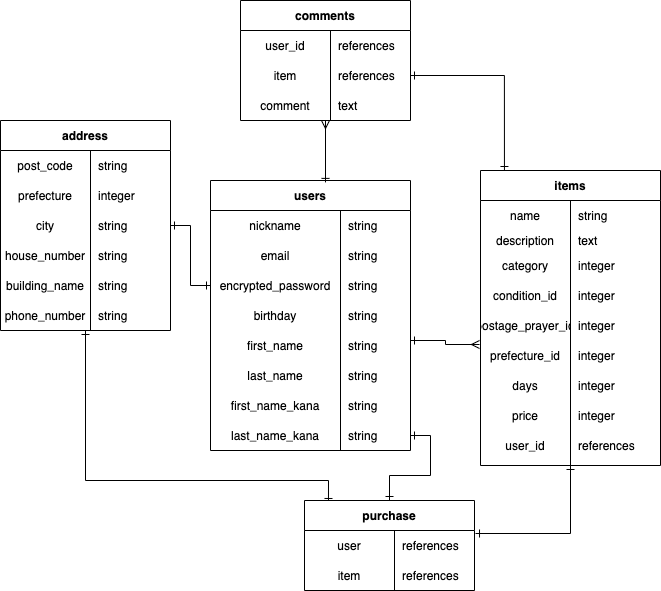

The diagram above was exported from draw.io. Its source (the exported page's mxGraphModel, read from the mxfile embedded in the PNG):
<mxGraphModel dx="386" dy="1582" grid="1" gridSize="10" guides="1" tooltips="1" connect="1" arrows="1" fold="1" page="1" pageScale="1" pageWidth="827" pageHeight="1169" math="0" shadow="0">
  <root>
    <mxCell id="0" />
    <mxCell id="1" parent="0" />
    <mxCell id="67" style="edgeStyle=orthogonalEdgeStyle;rounded=0;orthogonalLoop=1;jettySize=auto;html=1;endArrow=ERmany;endFill=0;startArrow=ERone;startFill=0;" edge="1" parent="1">
      <mxGeometry relative="1" as="geometry">
        <mxPoint x="520" y="230" as="sourcePoint" />
        <mxPoint x="589" y="234" as="targetPoint" />
        <Array as="points">
          <mxPoint x="555" y="230" />
          <mxPoint x="555" y="234" />
        </Array>
      </mxGeometry>
    </mxCell>
    <mxCell id="184" style="edgeStyle=orthogonalEdgeStyle;rounded=0;orthogonalLoop=1;jettySize=auto;html=1;entryX=1.006;entryY=0.1;entryDx=0;entryDy=0;entryPerimeter=0;startArrow=ERone;startFill=0;endArrow=ERone;endFill=0;" edge="1" parent="1" source="41" target="113">
      <mxGeometry relative="1" as="geometry" />
    </mxCell>
    <mxCell id="41" value="items" style="shape=table;startSize=30;container=1;collapsible=1;childLayout=tableLayout;fixedRows=1;rowLines=0;fontStyle=1;align=center;resizeLast=1;" vertex="1" parent="1">
      <mxGeometry x="590" y="60" width="180" height="295" as="geometry">
        <mxRectangle x="160" y="140" width="60" height="30" as="alternateBounds" />
      </mxGeometry>
    </mxCell>
    <mxCell id="42" value="" style="shape=partialRectangle;collapsible=0;dropTarget=0;pointerEvents=0;fillColor=none;top=0;left=0;bottom=0;right=0;points=[[0,0.5],[1,0.5]];portConstraint=eastwest;" vertex="1" parent="41">
      <mxGeometry y="30" width="180" height="30" as="geometry" />
    </mxCell>
    <mxCell id="43" value="name" style="shape=partialRectangle;connectable=0;fillColor=none;top=0;left=0;bottom=0;right=0;editable=1;overflow=hidden;" vertex="1" parent="42">
      <mxGeometry width="90" height="30" as="geometry" />
    </mxCell>
    <mxCell id="44" value="string" style="shape=partialRectangle;connectable=0;fillColor=none;top=0;left=0;bottom=0;right=0;align=left;spacingLeft=6;overflow=hidden;" vertex="1" parent="42">
      <mxGeometry x="90" width="90" height="30" as="geometry" />
    </mxCell>
    <mxCell id="45" value="" style="shape=partialRectangle;collapsible=0;dropTarget=0;pointerEvents=0;fillColor=none;top=0;left=0;bottom=0;right=0;points=[[0,0.5],[1,0.5]];portConstraint=eastwest;" vertex="1" parent="41">
      <mxGeometry y="60" width="180" height="20" as="geometry" />
    </mxCell>
    <mxCell id="46" value="description" style="shape=partialRectangle;connectable=0;fillColor=none;top=0;left=0;bottom=0;right=0;editable=1;overflow=hidden;" vertex="1" parent="45">
      <mxGeometry width="90" height="20" as="geometry" />
    </mxCell>
    <mxCell id="47" value="text" style="shape=partialRectangle;connectable=0;fillColor=none;top=0;left=0;bottom=0;right=0;align=left;spacingLeft=6;overflow=hidden;" vertex="1" parent="45">
      <mxGeometry x="90" width="90" height="20" as="geometry" />
    </mxCell>
    <mxCell id="48" value="" style="shape=partialRectangle;collapsible=0;dropTarget=0;pointerEvents=0;fillColor=none;top=0;left=0;bottom=0;right=0;points=[[0,0.5],[1,0.5]];portConstraint=eastwest;" vertex="1" parent="41">
      <mxGeometry y="80" width="180" height="30" as="geometry" />
    </mxCell>
    <mxCell id="49" value="category" style="shape=partialRectangle;connectable=0;fillColor=none;top=0;left=0;bottom=0;right=0;editable=1;overflow=hidden;" vertex="1" parent="48">
      <mxGeometry width="90" height="30" as="geometry" />
    </mxCell>
    <mxCell id="50" value="integer" style="shape=partialRectangle;connectable=0;fillColor=none;top=0;left=0;bottom=0;right=0;align=left;spacingLeft=6;overflow=hidden;" vertex="1" parent="48">
      <mxGeometry x="90" width="90" height="30" as="geometry" />
    </mxCell>
    <mxCell id="51" style="shape=partialRectangle;collapsible=0;dropTarget=0;pointerEvents=0;fillColor=none;top=0;left=0;bottom=0;right=0;points=[[0,0.5],[1,0.5]];portConstraint=eastwest;" vertex="1" parent="41">
      <mxGeometry y="110" width="180" height="30" as="geometry" />
    </mxCell>
    <mxCell id="52" value="condition_id" style="shape=partialRectangle;connectable=0;fillColor=none;top=0;left=0;bottom=0;right=0;editable=1;overflow=hidden;" vertex="1" parent="51">
      <mxGeometry width="90" height="30" as="geometry" />
    </mxCell>
    <mxCell id="53" value="integer" style="shape=partialRectangle;connectable=0;fillColor=none;top=0;left=0;bottom=0;right=0;align=left;spacingLeft=6;overflow=hidden;" vertex="1" parent="51">
      <mxGeometry x="90" width="90" height="30" as="geometry" />
    </mxCell>
    <mxCell id="54" style="shape=partialRectangle;collapsible=0;dropTarget=0;pointerEvents=0;fillColor=none;top=0;left=0;bottom=0;right=0;points=[[0,0.5],[1,0.5]];portConstraint=eastwest;" vertex="1" parent="41">
      <mxGeometry y="140" width="180" height="30" as="geometry" />
    </mxCell>
    <mxCell id="55" value="postage_prayer_id" style="shape=partialRectangle;connectable=0;fillColor=none;top=0;left=0;bottom=0;right=0;editable=1;overflow=hidden;" vertex="1" parent="54">
      <mxGeometry width="90" height="30" as="geometry" />
    </mxCell>
    <mxCell id="56" value="integer" style="shape=partialRectangle;connectable=0;fillColor=none;top=0;left=0;bottom=0;right=0;align=left;spacingLeft=6;overflow=hidden;" vertex="1" parent="54">
      <mxGeometry x="90" width="90" height="30" as="geometry" />
    </mxCell>
    <mxCell id="57" style="shape=partialRectangle;collapsible=0;dropTarget=0;pointerEvents=0;fillColor=none;top=0;left=0;bottom=0;right=0;points=[[0,0.5],[1,0.5]];portConstraint=eastwest;" vertex="1" parent="41">
      <mxGeometry y="170" width="180" height="30" as="geometry" />
    </mxCell>
    <mxCell id="58" value="prefecture_id" style="shape=partialRectangle;connectable=0;fillColor=none;top=0;left=0;bottom=0;right=0;editable=1;overflow=hidden;" vertex="1" parent="57">
      <mxGeometry width="90" height="30" as="geometry" />
    </mxCell>
    <mxCell id="59" value="integer" style="shape=partialRectangle;connectable=0;fillColor=none;top=0;left=0;bottom=0;right=0;align=left;spacingLeft=6;overflow=hidden;" vertex="1" parent="57">
      <mxGeometry x="90" width="90" height="30" as="geometry" />
    </mxCell>
    <mxCell id="63" style="shape=partialRectangle;collapsible=0;dropTarget=0;pointerEvents=0;fillColor=none;top=0;left=0;bottom=0;right=0;points=[[0,0.5],[1,0.5]];portConstraint=eastwest;" vertex="1" parent="41">
      <mxGeometry y="200" width="180" height="30" as="geometry" />
    </mxCell>
    <mxCell id="64" value="days" style="shape=partialRectangle;connectable=0;fillColor=none;top=0;left=0;bottom=0;right=0;editable=1;overflow=hidden;" vertex="1" parent="63">
      <mxGeometry width="90" height="30" as="geometry" />
    </mxCell>
    <mxCell id="65" value="integer" style="shape=partialRectangle;connectable=0;fillColor=none;top=0;left=0;bottom=0;right=0;align=left;spacingLeft=6;overflow=hidden;" vertex="1" parent="63">
      <mxGeometry x="90" width="90" height="30" as="geometry" />
    </mxCell>
    <mxCell id="60" style="shape=partialRectangle;collapsible=0;dropTarget=0;pointerEvents=0;fillColor=none;top=0;left=0;bottom=0;right=0;points=[[0,0.5],[1,0.5]];portConstraint=eastwest;" vertex="1" parent="41">
      <mxGeometry y="230" width="180" height="30" as="geometry" />
    </mxCell>
    <mxCell id="61" value="price" style="shape=partialRectangle;connectable=0;fillColor=none;top=0;left=0;bottom=0;right=0;editable=1;overflow=hidden;" vertex="1" parent="60">
      <mxGeometry width="90" height="30" as="geometry" />
    </mxCell>
    <mxCell id="62" value="integer" style="shape=partialRectangle;connectable=0;fillColor=none;top=0;left=0;bottom=0;right=0;align=left;spacingLeft=6;overflow=hidden;" vertex="1" parent="60">
      <mxGeometry x="90" width="90" height="30" as="geometry" />
    </mxCell>
    <mxCell id="172" style="shape=partialRectangle;collapsible=0;dropTarget=0;pointerEvents=0;fillColor=none;top=0;left=0;bottom=0;right=0;points=[[0,0.5],[1,0.5]];portConstraint=eastwest;" vertex="1" parent="41">
      <mxGeometry y="260" width="180" height="30" as="geometry" />
    </mxCell>
    <mxCell id="173" value="user_id" style="shape=partialRectangle;connectable=0;fillColor=none;top=0;left=0;bottom=0;right=0;editable=1;overflow=hidden;" vertex="1" parent="172">
      <mxGeometry width="90" height="30" as="geometry" />
    </mxCell>
    <mxCell id="174" value="references" style="shape=partialRectangle;connectable=0;fillColor=none;top=0;left=0;bottom=0;right=0;align=left;spacingLeft=6;overflow=hidden;" vertex="1" parent="172">
      <mxGeometry x="90" width="90" height="30" as="geometry" />
    </mxCell>
    <mxCell id="87" style="edgeStyle=orthogonalEdgeStyle;rounded=0;orthogonalLoop=1;jettySize=auto;html=1;entryX=1;entryY=0.5;entryDx=0;entryDy=0;startArrow=ERone;startFill=0;endArrow=ERone;endFill=0;" edge="1" parent="1" source="16" target="75">
      <mxGeometry relative="1" as="geometry" />
    </mxCell>
    <mxCell id="126" style="edgeStyle=orthogonalEdgeStyle;rounded=0;orthogonalLoop=1;jettySize=auto;html=1;startArrow=ERone;startFill=0;endArrow=ERone;endFill=0;exitX=-0.012;exitY=-0.067;exitDx=0;exitDy=0;exitPerimeter=0;" edge="1" parent="1" source="166" target="106">
      <mxGeometry relative="1" as="geometry">
        <mxPoint x="440" y="380" as="targetPoint" />
      </mxGeometry>
    </mxCell>
    <mxCell id="6" value="users" style="shape=table;startSize=30;container=1;collapsible=1;childLayout=tableLayout;fixedRows=1;rowLines=0;fontStyle=1;align=center;resizeLast=1;" vertex="1" parent="1">
      <mxGeometry x="320" y="70" width="200" height="270" as="geometry">
        <mxRectangle x="160" y="140" width="60" height="30" as="alternateBounds" />
      </mxGeometry>
    </mxCell>
    <mxCell id="10" value="" style="shape=partialRectangle;collapsible=0;dropTarget=0;pointerEvents=0;fillColor=none;top=0;left=0;bottom=0;right=0;points=[[0,0.5],[1,0.5]];portConstraint=eastwest;" vertex="1" parent="6">
      <mxGeometry y="30" width="200" height="30" as="geometry" />
    </mxCell>
    <mxCell id="11" value="nickname" style="shape=partialRectangle;connectable=0;fillColor=none;top=0;left=0;bottom=0;right=0;editable=1;overflow=hidden;" vertex="1" parent="10">
      <mxGeometry width="130" height="30" as="geometry" />
    </mxCell>
    <mxCell id="12" value="string" style="shape=partialRectangle;connectable=0;fillColor=none;top=0;left=0;bottom=0;right=0;align=left;spacingLeft=6;overflow=hidden;" vertex="1" parent="10">
      <mxGeometry x="130" width="70" height="30" as="geometry" />
    </mxCell>
    <mxCell id="13" value="" style="shape=partialRectangle;collapsible=0;dropTarget=0;pointerEvents=0;fillColor=none;top=0;left=0;bottom=0;right=0;points=[[0,0.5],[1,0.5]];portConstraint=eastwest;" vertex="1" parent="6">
      <mxGeometry y="60" width="200" height="30" as="geometry" />
    </mxCell>
    <mxCell id="14" value="email" style="shape=partialRectangle;connectable=0;fillColor=none;top=0;left=0;bottom=0;right=0;editable=1;overflow=hidden;" vertex="1" parent="13">
      <mxGeometry width="130" height="30" as="geometry" />
    </mxCell>
    <mxCell id="15" value="string" style="shape=partialRectangle;connectable=0;fillColor=none;top=0;left=0;bottom=0;right=0;align=left;spacingLeft=6;overflow=hidden;" vertex="1" parent="13">
      <mxGeometry x="130" width="70" height="30" as="geometry" />
    </mxCell>
    <mxCell id="16" value="" style="shape=partialRectangle;collapsible=0;dropTarget=0;pointerEvents=0;fillColor=none;top=0;left=0;bottom=0;right=0;points=[[0,0.5],[1,0.5]];portConstraint=eastwest;" vertex="1" parent="6">
      <mxGeometry y="90" width="200" height="30" as="geometry" />
    </mxCell>
    <mxCell id="17" value="encrypted_password" style="shape=partialRectangle;connectable=0;fillColor=none;top=0;left=0;bottom=0;right=0;editable=1;overflow=hidden;" vertex="1" parent="16">
      <mxGeometry width="130" height="30" as="geometry" />
    </mxCell>
    <mxCell id="18" value="string" style="shape=partialRectangle;connectable=0;fillColor=none;top=0;left=0;bottom=0;right=0;align=left;spacingLeft=6;overflow=hidden;" vertex="1" parent="16">
      <mxGeometry x="130" width="70" height="30" as="geometry" />
    </mxCell>
    <mxCell id="32" style="shape=partialRectangle;collapsible=0;dropTarget=0;pointerEvents=0;fillColor=none;top=0;left=0;bottom=0;right=0;points=[[0,0.5],[1,0.5]];portConstraint=eastwest;" vertex="1" parent="6">
      <mxGeometry y="120" width="200" height="30" as="geometry" />
    </mxCell>
    <mxCell id="33" value="birthday" style="shape=partialRectangle;connectable=0;fillColor=none;top=0;left=0;bottom=0;right=0;editable=1;overflow=hidden;" vertex="1" parent="32">
      <mxGeometry width="130" height="30" as="geometry" />
    </mxCell>
    <mxCell id="34" value="string" style="shape=partialRectangle;connectable=0;fillColor=none;top=0;left=0;bottom=0;right=0;align=left;spacingLeft=6;overflow=hidden;" vertex="1" parent="32">
      <mxGeometry x="130" width="70" height="30" as="geometry" />
    </mxCell>
    <mxCell id="97" style="shape=partialRectangle;collapsible=0;dropTarget=0;pointerEvents=0;fillColor=none;top=0;left=0;bottom=0;right=0;points=[[0,0.5],[1,0.5]];portConstraint=eastwest;" vertex="1" parent="6">
      <mxGeometry y="150" width="200" height="30" as="geometry" />
    </mxCell>
    <mxCell id="98" value="first_name" style="shape=partialRectangle;connectable=0;fillColor=none;top=0;left=0;bottom=0;right=0;editable=1;overflow=hidden;" vertex="1" parent="97">
      <mxGeometry width="130" height="30" as="geometry" />
    </mxCell>
    <mxCell id="99" value="string" style="shape=partialRectangle;connectable=0;fillColor=none;top=0;left=0;bottom=0;right=0;align=left;spacingLeft=6;overflow=hidden;" vertex="1" parent="97">
      <mxGeometry x="130" width="70" height="30" as="geometry" />
    </mxCell>
    <mxCell id="94" style="shape=partialRectangle;collapsible=0;dropTarget=0;pointerEvents=0;fillColor=none;top=0;left=0;bottom=0;right=0;points=[[0,0.5],[1,0.5]];portConstraint=eastwest;" vertex="1" parent="6">
      <mxGeometry y="180" width="200" height="30" as="geometry" />
    </mxCell>
    <mxCell id="95" value="last_name" style="shape=partialRectangle;connectable=0;fillColor=none;top=0;left=0;bottom=0;right=0;editable=1;overflow=hidden;" vertex="1" parent="94">
      <mxGeometry width="130" height="30" as="geometry" />
    </mxCell>
    <mxCell id="96" value="string" style="shape=partialRectangle;connectable=0;fillColor=none;top=0;left=0;bottom=0;right=0;align=left;spacingLeft=6;overflow=hidden;" vertex="1" parent="94">
      <mxGeometry x="130" width="70" height="30" as="geometry" />
    </mxCell>
    <mxCell id="91" style="shape=partialRectangle;collapsible=0;dropTarget=0;pointerEvents=0;fillColor=none;top=0;left=0;bottom=0;right=0;points=[[0,0.5],[1,0.5]];portConstraint=eastwest;" vertex="1" parent="6">
      <mxGeometry y="210" width="200" height="30" as="geometry" />
    </mxCell>
    <mxCell id="92" value="first_name_kana" style="shape=partialRectangle;connectable=0;fillColor=none;top=0;left=0;bottom=0;right=0;editable=1;overflow=hidden;" vertex="1" parent="91">
      <mxGeometry width="130" height="30" as="geometry" />
    </mxCell>
    <mxCell id="93" value="string" style="shape=partialRectangle;connectable=0;fillColor=none;top=0;left=0;bottom=0;right=0;align=left;spacingLeft=6;overflow=hidden;" vertex="1" parent="91">
      <mxGeometry x="130" width="70" height="30" as="geometry" />
    </mxCell>
    <mxCell id="88" style="shape=partialRectangle;collapsible=0;dropTarget=0;pointerEvents=0;fillColor=none;top=0;left=0;bottom=0;right=0;points=[[0,0.5],[1,0.5]];portConstraint=eastwest;" vertex="1" parent="6">
      <mxGeometry y="240" width="200" height="30" as="geometry" />
    </mxCell>
    <mxCell id="89" value="last_name_kana" style="shape=partialRectangle;connectable=0;fillColor=none;top=0;left=0;bottom=0;right=0;editable=1;overflow=hidden;" vertex="1" parent="88">
      <mxGeometry width="130" height="30" as="geometry" />
    </mxCell>
    <mxCell id="90" value="string" style="shape=partialRectangle;connectable=0;fillColor=none;top=0;left=0;bottom=0;right=0;align=left;spacingLeft=6;overflow=hidden;" vertex="1" parent="88">
      <mxGeometry x="130" width="70" height="30" as="geometry" />
    </mxCell>
    <mxCell id="68" value="address" style="shape=table;startSize=30;container=1;collapsible=1;childLayout=tableLayout;fixedRows=1;rowLines=0;fontStyle=1;align=center;resizeLast=1;" vertex="1" parent="1">
      <mxGeometry x="110" y="10" width="170" height="210" as="geometry">
        <mxRectangle x="160" y="140" width="60" height="30" as="alternateBounds" />
      </mxGeometry>
    </mxCell>
    <mxCell id="69" value="" style="shape=partialRectangle;collapsible=0;dropTarget=0;pointerEvents=0;fillColor=none;top=0;left=0;bottom=0;right=0;points=[[0,0.5],[1,0.5]];portConstraint=eastwest;" vertex="1" parent="68">
      <mxGeometry y="30" width="170" height="30" as="geometry" />
    </mxCell>
    <mxCell id="70" value="post_code" style="shape=partialRectangle;connectable=0;fillColor=none;top=0;left=0;bottom=0;right=0;editable=1;overflow=hidden;" vertex="1" parent="69">
      <mxGeometry width="90" height="30" as="geometry" />
    </mxCell>
    <mxCell id="71" value="string" style="shape=partialRectangle;connectable=0;fillColor=none;top=0;left=0;bottom=0;right=0;align=left;spacingLeft=6;overflow=hidden;" vertex="1" parent="69">
      <mxGeometry x="90" width="80" height="30" as="geometry" />
    </mxCell>
    <mxCell id="72" value="" style="shape=partialRectangle;collapsible=0;dropTarget=0;pointerEvents=0;fillColor=none;top=0;left=0;bottom=0;right=0;points=[[0,0.5],[1,0.5]];portConstraint=eastwest;" vertex="1" parent="68">
      <mxGeometry y="60" width="170" height="30" as="geometry" />
    </mxCell>
    <mxCell id="73" value="prefecture" style="shape=partialRectangle;connectable=0;fillColor=none;top=0;left=0;bottom=0;right=0;editable=1;overflow=hidden;" vertex="1" parent="72">
      <mxGeometry width="90" height="30" as="geometry" />
    </mxCell>
    <mxCell id="74" value="integer" style="shape=partialRectangle;connectable=0;fillColor=none;top=0;left=0;bottom=0;right=0;align=left;spacingLeft=6;overflow=hidden;" vertex="1" parent="72">
      <mxGeometry x="90" width="80" height="30" as="geometry" />
    </mxCell>
    <mxCell id="75" value="" style="shape=partialRectangle;collapsible=0;dropTarget=0;pointerEvents=0;fillColor=none;top=0;left=0;bottom=0;right=0;points=[[0,0.5],[1,0.5]];portConstraint=eastwest;" vertex="1" parent="68">
      <mxGeometry y="90" width="170" height="30" as="geometry" />
    </mxCell>
    <mxCell id="76" value="city" style="shape=partialRectangle;connectable=0;fillColor=none;top=0;left=0;bottom=0;right=0;editable=1;overflow=hidden;" vertex="1" parent="75">
      <mxGeometry width="90" height="30" as="geometry" />
    </mxCell>
    <mxCell id="77" value="string" style="shape=partialRectangle;connectable=0;fillColor=none;top=0;left=0;bottom=0;right=0;align=left;spacingLeft=6;overflow=hidden;" vertex="1" parent="75">
      <mxGeometry x="90" width="80" height="30" as="geometry" />
    </mxCell>
    <mxCell id="78" style="shape=partialRectangle;collapsible=0;dropTarget=0;pointerEvents=0;fillColor=none;top=0;left=0;bottom=0;right=0;points=[[0,0.5],[1,0.5]];portConstraint=eastwest;" vertex="1" parent="68">
      <mxGeometry y="120" width="170" height="30" as="geometry" />
    </mxCell>
    <mxCell id="79" value="house_number" style="shape=partialRectangle;connectable=0;fillColor=none;top=0;left=0;bottom=0;right=0;editable=1;overflow=hidden;" vertex="1" parent="78">
      <mxGeometry width="90" height="30" as="geometry" />
    </mxCell>
    <mxCell id="80" value="string" style="shape=partialRectangle;connectable=0;fillColor=none;top=0;left=0;bottom=0;right=0;align=left;spacingLeft=6;overflow=hidden;" vertex="1" parent="78">
      <mxGeometry x="90" width="80" height="30" as="geometry" />
    </mxCell>
    <mxCell id="81" style="shape=partialRectangle;collapsible=0;dropTarget=0;pointerEvents=0;fillColor=none;top=0;left=0;bottom=0;right=0;points=[[0,0.5],[1,0.5]];portConstraint=eastwest;" vertex="1" parent="68">
      <mxGeometry y="150" width="170" height="30" as="geometry" />
    </mxCell>
    <mxCell id="82" value="building_name" style="shape=partialRectangle;connectable=0;fillColor=none;top=0;left=0;bottom=0;right=0;editable=1;overflow=hidden;" vertex="1" parent="81">
      <mxGeometry width="90" height="30" as="geometry" />
    </mxCell>
    <mxCell id="83" value="string" style="shape=partialRectangle;connectable=0;fillColor=none;top=0;left=0;bottom=0;right=0;align=left;spacingLeft=6;overflow=hidden;" vertex="1" parent="81">
      <mxGeometry x="90" width="80" height="30" as="geometry" />
    </mxCell>
    <mxCell id="84" style="shape=partialRectangle;collapsible=0;dropTarget=0;pointerEvents=0;fillColor=none;top=0;left=0;bottom=0;right=0;points=[[0,0.5],[1,0.5]];portConstraint=eastwest;" vertex="1" parent="68">
      <mxGeometry y="180" width="170" height="30" as="geometry" />
    </mxCell>
    <mxCell id="85" value="phone_number" style="shape=partialRectangle;connectable=0;fillColor=none;top=0;left=0;bottom=0;right=0;editable=1;overflow=hidden;" vertex="1" parent="84">
      <mxGeometry width="90" height="30" as="geometry" />
    </mxCell>
    <mxCell id="86" value="string" style="shape=partialRectangle;connectable=0;fillColor=none;top=0;left=0;bottom=0;right=0;align=left;spacingLeft=6;overflow=hidden;" vertex="1" parent="84">
      <mxGeometry x="90" width="80" height="30" as="geometry" />
    </mxCell>
    <mxCell id="181" style="edgeStyle=orthogonalEdgeStyle;rounded=0;orthogonalLoop=1;jettySize=auto;html=1;startArrow=ERone;startFill=0;endArrow=ERone;endFill=0;" edge="1" parent="1" source="88" target="106">
      <mxGeometry relative="1" as="geometry" />
    </mxCell>
    <mxCell id="182" style="edgeStyle=orthogonalEdgeStyle;rounded=0;orthogonalLoop=1;jettySize=auto;html=1;entryX=0.141;entryY=0.022;entryDx=0;entryDy=0;entryPerimeter=0;startArrow=ERone;startFill=0;endArrow=ERone;endFill=0;" edge="1" parent="1" source="84" target="106">
      <mxGeometry relative="1" as="geometry">
        <Array as="points">
          <mxPoint x="195" y="370" />
          <mxPoint x="438" y="370" />
        </Array>
      </mxGeometry>
    </mxCell>
    <mxCell id="186" style="edgeStyle=orthogonalEdgeStyle;rounded=0;orthogonalLoop=1;jettySize=auto;html=1;entryX=0.575;entryY=0.007;entryDx=0;entryDy=0;entryPerimeter=0;startArrow=ERmany;startFill=0;endArrow=ERone;endFill=0;" edge="1" parent="1" source="152" target="6">
      <mxGeometry relative="1" as="geometry" />
    </mxCell>
    <mxCell id="152" value="comments" style="shape=table;startSize=30;container=1;collapsible=1;childLayout=tableLayout;fixedRows=1;rowLines=0;fontStyle=1;align=center;resizeLast=1;" vertex="1" parent="1">
      <mxGeometry x="350" y="-110" width="170" height="120" as="geometry">
        <mxRectangle x="160" y="140" width="60" height="30" as="alternateBounds" />
      </mxGeometry>
    </mxCell>
    <mxCell id="156" value="" style="shape=partialRectangle;collapsible=0;dropTarget=0;pointerEvents=0;fillColor=none;top=0;left=0;bottom=0;right=0;points=[[0,0.5],[1,0.5]];portConstraint=eastwest;" vertex="1" parent="152">
      <mxGeometry y="30" width="170" height="30" as="geometry" />
    </mxCell>
    <mxCell id="157" value="user_id" style="shape=partialRectangle;connectable=0;fillColor=none;top=0;left=0;bottom=0;right=0;editable=1;overflow=hidden;" vertex="1" parent="156">
      <mxGeometry width="90" height="30" as="geometry" />
    </mxCell>
    <mxCell id="158" value="references" style="shape=partialRectangle;connectable=0;fillColor=none;top=0;left=0;bottom=0;right=0;align=left;spacingLeft=6;overflow=hidden;" vertex="1" parent="156">
      <mxGeometry x="90" width="80" height="30" as="geometry" />
    </mxCell>
    <mxCell id="178" style="shape=partialRectangle;collapsible=0;dropTarget=0;pointerEvents=0;fillColor=none;top=0;left=0;bottom=0;right=0;points=[[0,0.5],[1,0.5]];portConstraint=eastwest;" vertex="1" parent="152">
      <mxGeometry y="60" width="170" height="30" as="geometry" />
    </mxCell>
    <mxCell id="179" value="item" style="shape=partialRectangle;connectable=0;fillColor=none;top=0;left=0;bottom=0;right=0;editable=1;overflow=hidden;" vertex="1" parent="178">
      <mxGeometry width="90" height="30" as="geometry" />
    </mxCell>
    <mxCell id="180" value="references" style="shape=partialRectangle;connectable=0;fillColor=none;top=0;left=0;bottom=0;right=0;align=left;spacingLeft=6;overflow=hidden;" vertex="1" parent="178">
      <mxGeometry x="90" width="80" height="30" as="geometry" />
    </mxCell>
    <mxCell id="169" style="shape=partialRectangle;collapsible=0;dropTarget=0;pointerEvents=0;fillColor=none;top=0;left=0;bottom=0;right=0;points=[[0,0.5],[1,0.5]];portConstraint=eastwest;" vertex="1" parent="152">
      <mxGeometry y="90" width="170" height="30" as="geometry" />
    </mxCell>
    <mxCell id="170" value="comment" style="shape=partialRectangle;connectable=0;fillColor=none;top=0;left=0;bottom=0;right=0;editable=1;overflow=hidden;" vertex="1" parent="169">
      <mxGeometry width="90" height="30" as="geometry" />
    </mxCell>
    <mxCell id="171" value="text" style="shape=partialRectangle;connectable=0;fillColor=none;top=0;left=0;bottom=0;right=0;align=left;spacingLeft=6;overflow=hidden;" vertex="1" parent="169">
      <mxGeometry x="90" width="80" height="30" as="geometry" />
    </mxCell>
    <mxCell id="106" value="purchase" style="shape=table;startSize=30;container=1;collapsible=1;childLayout=tableLayout;fixedRows=1;rowLines=0;fontStyle=1;align=center;resizeLast=1;" vertex="1" parent="1">
      <mxGeometry x="414" y="390" width="170" height="90" as="geometry">
        <mxRectangle x="160" y="140" width="60" height="30" as="alternateBounds" />
      </mxGeometry>
    </mxCell>
    <mxCell id="113" value="" style="shape=partialRectangle;collapsible=0;dropTarget=0;pointerEvents=0;fillColor=none;top=0;left=0;bottom=0;right=0;points=[[0,0.5],[1,0.5]];portConstraint=eastwest;" vertex="1" parent="106">
      <mxGeometry y="30" width="170" height="30" as="geometry" />
    </mxCell>
    <mxCell id="114" value="user" style="shape=partialRectangle;connectable=0;fillColor=none;top=0;left=0;bottom=0;right=0;editable=1;overflow=hidden;" vertex="1" parent="113">
      <mxGeometry width="90" height="30" as="geometry" />
    </mxCell>
    <mxCell id="115" value="references" style="shape=partialRectangle;connectable=0;fillColor=none;top=0;left=0;bottom=0;right=0;align=left;spacingLeft=6;overflow=hidden;" vertex="1" parent="113">
      <mxGeometry x="90" width="80" height="30" as="geometry" />
    </mxCell>
    <mxCell id="116" style="shape=partialRectangle;collapsible=0;dropTarget=0;pointerEvents=0;fillColor=none;top=0;left=0;bottom=0;right=0;points=[[0,0.5],[1,0.5]];portConstraint=eastwest;" vertex="1" parent="106">
      <mxGeometry y="60" width="170" height="30" as="geometry" />
    </mxCell>
    <mxCell id="117" value="item" style="shape=partialRectangle;connectable=0;fillColor=none;top=0;left=0;bottom=0;right=0;editable=1;overflow=hidden;" vertex="1" parent="116">
      <mxGeometry width="90" height="30" as="geometry" />
    </mxCell>
    <mxCell id="118" value="references" style="shape=partialRectangle;connectable=0;fillColor=none;top=0;left=0;bottom=0;right=0;align=left;spacingLeft=6;overflow=hidden;" vertex="1" parent="116">
      <mxGeometry x="90" width="80" height="30" as="geometry" />
    </mxCell>
    <mxCell id="187" style="edgeStyle=orthogonalEdgeStyle;rounded=0;orthogonalLoop=1;jettySize=auto;html=1;entryX=0.133;entryY=0;entryDx=0;entryDy=0;entryPerimeter=0;startArrow=ERone;startFill=0;endArrow=ERone;endFill=0;" edge="1" parent="1" source="178" target="41">
      <mxGeometry relative="1" as="geometry" />
    </mxCell>
  </root>
</mxGraphModel>